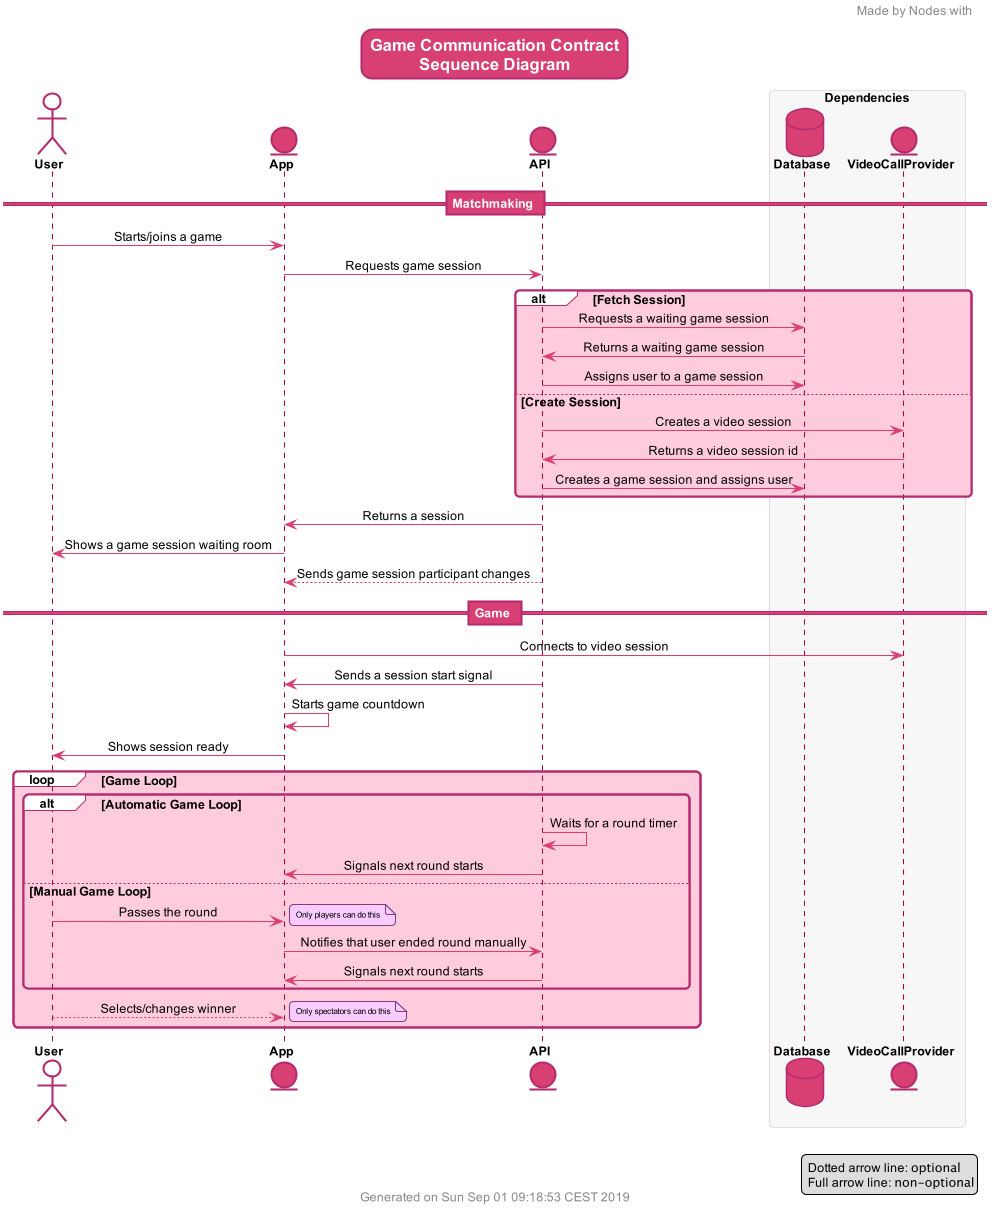

The diagram above was rendered by PlantUML. Its source (embedded in the PNG):
@startuml




skinparam BackgroundColor #FFF
skinparam Shadowing false
skinparam Dpi 100
skinparam RoundCorner 8
skinparam BoxPadding 20


skinparam default {
    FontName Arial
    FontSize 12
    MonospacedFontName Source Code Pro
}


skinparam Title {
    BorderThickness 2
    BorderRoundCorner 20
    BorderColor #B52C6E
    BackgroundColor #D83F73
    FontStyle bold
    FontColor #FFF
    FontSize 16
}


skinparam Arrow {
    Color #D83F73
}


skinparam Note {
	BackgroundColor #f9ccff
	BorderColor #7C3D83
	FontSize 8
}


skinparam Activity {
    FontName Arial
    FontSize 12
    BackgroundColor #F8F7F7
    BorderColor #E6D9E7

    DiamondFontName Arial
    DiamondFontSize 12
    DiamondFontStyle bold
    DiamondBackgroundColor #FFEBF0
    DiamondBorderColor #D83F73

    StartColor #D83F73
    EndColor #D83F73
}


skinparam Actor {
    BackgroundColor #FFF
    BorderColor #B52C6E
    FontStyle bold
}


skinparam Participant {
    BackgroundColor #F8F7F7
    BorderColor #E6D9E7
    Padding 20
}


skinparam Entity {
    BackgroundColor #D83F73
    BorderColor #B52C6E
    FontStyle bold
}


skinparam Database {
    BackgroundColor #D83F73
    BorderColor #B52C6E
    FontStyle bold
}


skinparam Sequence {
    MessageAlignment center
    MessageTextAlignment center

    BoxBackgroundColor #F8F7F7
    BoxBorderColor #E6D9E7
    BoxPadding 10

    DividerBackgroundColor #D83F73
    DividerBorderColor #B52C6E
    DividerFontColor #FFF

    GroupBackgroundColor #fff
    GroupBodyBackgroundColor #ffccdd
    GroupBorderColor #B52C6E

    TitleFontName Arial
    TitleFontSize 16
    TitleFontStyle bold
    TitleFontColor #FFF
}


header Made by Nodes with ❤
footer Generated on Sun Sep 01 09:18:53 CEST 2019


title
Game Communication Contract
Sequence Diagram
end title

actor User
entity App
entity API

box Dependencies
    database Database
    entity VideoCallProvider as Tokbox
end box

== Matchmaking ==

User -> App : Starts/joins a game
App -> API : Requests game session
alt Fetch Session
API -> Database : Requests a waiting game session
Database -> API : Returns a waiting game session
API -> Database : Assigns user to a game session
else Create Session
API -> Tokbox : Creates a video session
Tokbox -> API : Returns a video session id
API -> Database : Creates a game session and assigns user
end
API -> App : Returns a session
App -> User : Shows a game session waiting room
API --> App : Sends game session participant changes

== Game ==

App -> Tokbox : Connects to video session
API -> App : Sends a session start signal
App -> App : Starts game countdown
App -> User : Shows session ready
loop Game Loop
    alt Automatic Game Loop
        API -> API : Waits for a round timer
        API -> App : Signals next round starts
    else Manual Game Loop
        User -> App : Passes the round
        note right: Only players can do this
        App -> API : Notifies that user ended round manually
        API -> App : Signals next round starts
    end
    User --> App : Selects/changes winner
    note right : Only spectators can do this
end

legend right
    Dotted arrow line: ""optional""
    Full arrow line: ""non-optional""
endlegend

@enduml